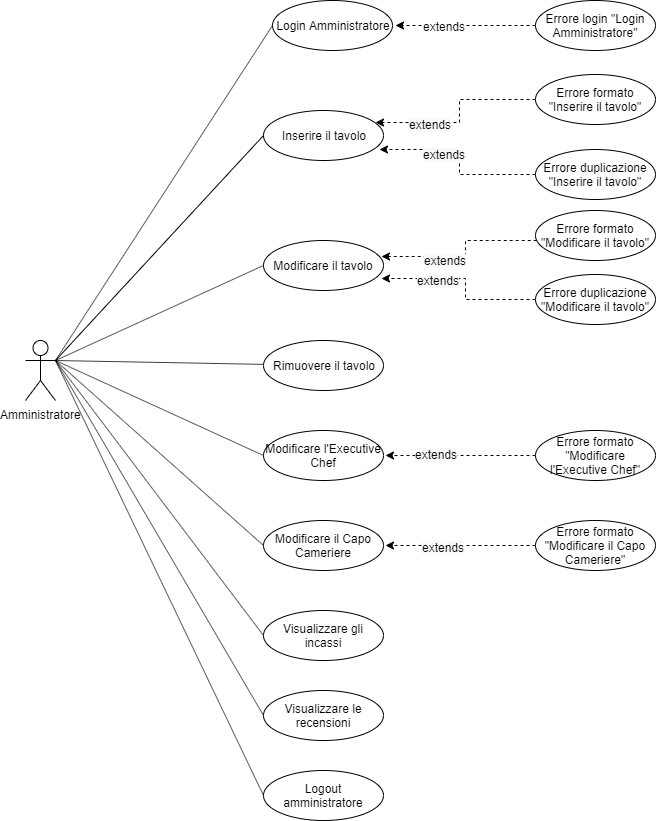

The diagram above was exported from draw.io. Its source (the exported page's mxGraphModel, read from the mxfile embedded in the PNG):
<mxGraphModel dx="1408" dy="699" grid="1" gridSize="10" guides="1" tooltips="1" connect="1" arrows="1" fold="1" page="1" pageScale="1" pageWidth="827" pageHeight="1169" math="0" shadow="0">
  <root>
    <mxCell id="0" />
    <mxCell id="1" parent="0" />
    <mxCell id="sw0XlyeBH6dPA4izCS8x-1" value="Amministratore" style="shape=umlActor;verticalLabelPosition=bottom;labelBackgroundColor=#ffffff;verticalAlign=top;html=1;outlineConnect=0;" parent="1" vertex="1">
      <mxGeometry x="50" y="370" width="30" height="60" as="geometry" />
    </mxCell>
    <mxCell id="sw0XlyeBH6dPA4izCS8x-4" value="Modificare l'Executive Chef" style="ellipse;whiteSpace=wrap;html=1;" parent="1" vertex="1">
      <mxGeometry x="288" y="460" width="120" height="50" as="geometry" />
    </mxCell>
    <mxCell id="sw0XlyeBH6dPA4izCS8x-5" value="Modificare il Capo Cameriere" style="ellipse;whiteSpace=wrap;html=1;" parent="1" vertex="1">
      <mxGeometry x="288" y="550" width="120" height="50" as="geometry" />
    </mxCell>
    <mxCell id="sw0XlyeBH6dPA4izCS8x-6" value="Visualizzare gli incassi" style="ellipse;whiteSpace=wrap;html=1;" parent="1" vertex="1">
      <mxGeometry x="288" y="640" width="120" height="50" as="geometry" />
    </mxCell>
    <mxCell id="sw0XlyeBH6dPA4izCS8x-7" value="Inserire il tavolo" style="ellipse;whiteSpace=wrap;html=1;" parent="1" vertex="1">
      <mxGeometry x="288" y="140" width="120" height="50" as="geometry" />
    </mxCell>
    <mxCell id="sw0XlyeBH6dPA4izCS8x-9" value="Modificare il tavolo" style="ellipse;whiteSpace=wrap;html=1;" parent="1" vertex="1">
      <mxGeometry x="288" y="270" width="120" height="50" as="geometry" />
    </mxCell>
    <mxCell id="sw0XlyeBH6dPA4izCS8x-11" value="Login Amministratore" style="ellipse;whiteSpace=wrap;html=1;" parent="1" vertex="1">
      <mxGeometry x="297" y="30" width="120" height="50" as="geometry" />
    </mxCell>
    <mxCell id="sw0XlyeBH6dPA4izCS8x-12" value="Rimuovere il tavolo" style="ellipse;whiteSpace=wrap;html=1;" parent="1" vertex="1">
      <mxGeometry x="288" y="370" width="120" height="50" as="geometry" />
    </mxCell>
    <mxCell id="sw0XlyeBH6dPA4izCS8x-32" value="" style="endArrow=none;html=1;entryX=0;entryY=0.5;entryDx=0;entryDy=0;exitX=1;exitY=0.3333333333333333;exitDx=0;exitDy=0;exitPerimeter=0;" parent="1" source="sw0XlyeBH6dPA4izCS8x-1" target="sw0XlyeBH6dPA4izCS8x-11" edge="1">
      <mxGeometry width="50" height="50" relative="1" as="geometry">
        <mxPoint x="140" y="160" as="sourcePoint" />
        <mxPoint x="190" y="110" as="targetPoint" />
      </mxGeometry>
    </mxCell>
    <mxCell id="sw0XlyeBH6dPA4izCS8x-33" value="" style="endArrow=none;html=1;entryX=0;entryY=0.5;entryDx=0;entryDy=0;exitX=1;exitY=0.3333333333333333;exitDx=0;exitDy=0;exitPerimeter=0;" parent="1" source="sw0XlyeBH6dPA4izCS8x-1" target="sw0XlyeBH6dPA4izCS8x-7" edge="1">
      <mxGeometry width="50" height="50" relative="1" as="geometry">
        <mxPoint x="141" y="380" as="sourcePoint" />
        <mxPoint x="191" y="330" as="targetPoint" />
      </mxGeometry>
    </mxCell>
    <mxCell id="sw0XlyeBH6dPA4izCS8x-34" value="" style="endArrow=none;html=1;entryX=1;entryY=0.3333333333333333;entryDx=0;entryDy=0;entryPerimeter=0;exitX=0;exitY=0.5;exitDx=0;exitDy=0;" parent="1" source="sw0XlyeBH6dPA4izCS8x-9" target="sw0XlyeBH6dPA4izCS8x-1" edge="1">
      <mxGeometry width="50" height="50" relative="1" as="geometry">
        <mxPoint x="140.28932188134524" y="385" as="sourcePoint" />
        <mxPoint x="140.28932188134524" y="335" as="targetPoint" />
      </mxGeometry>
    </mxCell>
    <mxCell id="sw0XlyeBH6dPA4izCS8x-35" value="" style="endArrow=none;html=1;" parent="1" source="sw0XlyeBH6dPA4izCS8x-12" edge="1">
      <mxGeometry width="50" height="50" relative="1" as="geometry">
        <mxPoint x="140.28932188134524" y="455" as="sourcePoint" />
        <mxPoint x="80" y="390" as="targetPoint" />
      </mxGeometry>
    </mxCell>
    <mxCell id="sw0XlyeBH6dPA4izCS8x-36" value="" style="endArrow=none;html=1;entryX=0;entryY=0.5;entryDx=0;entryDy=0;" parent="1" target="sw0XlyeBH6dPA4izCS8x-4" edge="1">
      <mxGeometry width="50" height="50" relative="1" as="geometry">
        <mxPoint x="80" y="390" as="sourcePoint" />
        <mxPoint x="221" y="480" as="targetPoint" />
      </mxGeometry>
    </mxCell>
    <mxCell id="sw0XlyeBH6dPA4izCS8x-37" value="" style="endArrow=none;html=1;exitX=1;exitY=0.3333333333333333;exitDx=0;exitDy=0;exitPerimeter=0;entryX=0;entryY=0.5;entryDx=0;entryDy=0;" parent="1" source="sw0XlyeBH6dPA4izCS8x-1" target="sw0XlyeBH6dPA4izCS8x-5" edge="1">
      <mxGeometry width="50" height="50" relative="1" as="geometry">
        <mxPoint x="161" y="595" as="sourcePoint" />
        <mxPoint x="211" y="545" as="targetPoint" />
      </mxGeometry>
    </mxCell>
    <mxCell id="sw0XlyeBH6dPA4izCS8x-39" value="" style="endArrow=none;html=1;exitX=0;exitY=0.5;exitDx=0;exitDy=0;" parent="1" source="sw0XlyeBH6dPA4izCS8x-6" edge="1">
      <mxGeometry width="50" height="50" relative="1" as="geometry">
        <mxPoint x="140.28932188134524" y="665" as="sourcePoint" />
        <mxPoint x="80" y="390" as="targetPoint" />
      </mxGeometry>
    </mxCell>
    <mxCell id="R_6Ek72xBR5629nXCJ4e-3" style="edgeStyle=orthogonalEdgeStyle;rounded=0;orthogonalLoop=1;jettySize=auto;html=1;entryX=0.933;entryY=0.24;entryDx=0;entryDy=0;entryPerimeter=0;dashed=1;" parent="1" source="R_6Ek72xBR5629nXCJ4e-2" target="sw0XlyeBH6dPA4izCS8x-7" edge="1">
      <mxGeometry relative="1" as="geometry" />
    </mxCell>
    <mxCell id="R_6Ek72xBR5629nXCJ4e-27" value="&lt;span style=&quot;text-align: left ; background-color: rgb(248 , 249 , 250)&quot;&gt;extends&lt;/span&gt;" style="text;html=1;resizable=0;points=[];align=center;verticalAlign=middle;labelBackgroundColor=#ffffff;" parent="R_6Ek72xBR5629nXCJ4e-3" vertex="1" connectable="0">
      <mxGeometry x="0.4104" y="1" relative="1" as="geometry">
        <mxPoint as="offset" />
      </mxGeometry>
    </mxCell>
    <mxCell id="R_6Ek72xBR5629nXCJ4e-2" value="Errore formato &quot;Inserire il tavolo&quot;" style="ellipse;whiteSpace=wrap;html=1;" parent="1" vertex="1">
      <mxGeometry x="560" y="104" width="120" height="50" as="geometry" />
    </mxCell>
    <mxCell id="R_6Ek72xBR5629nXCJ4e-5" style="edgeStyle=orthogonalEdgeStyle;rounded=0;orthogonalLoop=1;jettySize=auto;html=1;entryX=0.967;entryY=0.78;entryDx=0;entryDy=0;dashed=1;entryPerimeter=0;" parent="1" source="R_6Ek72xBR5629nXCJ4e-4" target="sw0XlyeBH6dPA4izCS8x-7" edge="1">
      <mxGeometry relative="1" as="geometry" />
    </mxCell>
    <mxCell id="R_6Ek72xBR5629nXCJ4e-20" value="&lt;span style=&quot;font-family: &amp;#34;helvetica&amp;#34; , &amp;#34;arial&amp;#34; , sans-serif ; font-size: 0px ; background-color: rgb(248 , 249 , 250)&quot;&gt;%3CmxGraphModel%3E%3Croot%3E%3CmxCell%20id%3D%220%22%2F%3E%3CmxCell%20id%3D%221%22%20parent%3D%220%22%2F%3E%3CmxCell%20id%3D%222%22%20value%3D%22extends%22%20style%3D%22text%3Bhtml%3D1%3Bresizable%3D0%3Bpoints%3D%5B%5D%3Bautosize%3D1%3Balign%3Dleft%3BverticalAlign%3Dtop%3BspacingTop%3D-4%3B%22%20vertex%3D%221%22%20parent%3D%221%22%3E%3CmxGeometry%20x%3D%22400%22%20y%3D%22156%22%20width%3D%2260%22%20height%3D%2220%22%20as%3D%22geometry%22%2F%3E%3C%2FmxCell%3E%3C%2Froot%3E%3C%2FmxGraphModel%3E&lt;/span&gt;&lt;span style=&quot;font-family: &amp;#34;helvetica&amp;#34; , &amp;#34;arial&amp;#34; , sans-serif ; font-size: 0px ; background-color: rgb(248 , 249 , 250)&quot;&gt;%3CmxGraphModel%3E%3Croot%3E%3CmxCell%20id%3D%220%22%2F%3E%3CmxCell%20id%3D%221%22%20parent%3D%220%22%2F%3E%3CmxCell%20id%3D%222%22%20value%3D%22extends%22%20style%3D%22text%3Bhtml%3D1%3Bresizable%3D0%3Bpoints%3D%5B%5D%3Bautosize%3D1%3Balign%3Dleft%3BverticalAlign%3Dtop%3BspacingTop%3D-4%3B%22%20vertex%3D%221%22%20parent%3D%221%22%3E%3CmxGeometry%20x%3D%22400%22%20y%3D%22156%22%20width%3D%2260%22%20height%3D%2220%22%20as%3D%22geometry%22%2F%3E%3C%2FmxCell%3E%3C%2Froot%3E%3C%2FmxGraphModel%3E&lt;/span&gt;" style="text;html=1;resizable=0;points=[];align=center;verticalAlign=middle;labelBackgroundColor=#ffffff;" parent="R_6Ek72xBR5629nXCJ4e-5" vertex="1" connectable="0">
      <mxGeometry x="0.3552" y="3" relative="1" as="geometry">
        <mxPoint as="offset" />
      </mxGeometry>
    </mxCell>
    <mxCell id="R_6Ek72xBR5629nXCJ4e-21" value="&lt;span style=&quot;text-align: left ; background-color: rgb(248 , 249 , 250)&quot;&gt;extends&lt;/span&gt;" style="text;html=1;resizable=0;points=[];align=center;verticalAlign=middle;labelBackgroundColor=#ffffff;" parent="R_6Ek72xBR5629nXCJ4e-5" vertex="1" connectable="0">
      <mxGeometry x="0.2896" y="4" relative="1" as="geometry">
        <mxPoint as="offset" />
      </mxGeometry>
    </mxCell>
    <mxCell id="R_6Ek72xBR5629nXCJ4e-4" value="Errore duplicazione &quot;Inserire il tavolo&quot;" style="ellipse;whiteSpace=wrap;html=1;" parent="1" vertex="1">
      <mxGeometry x="560" y="179" width="120" height="50" as="geometry" />
    </mxCell>
    <mxCell id="R_6Ek72xBR5629nXCJ4e-11" style="edgeStyle=orthogonalEdgeStyle;rounded=0;orthogonalLoop=1;jettySize=auto;html=1;entryX=0.983;entryY=0.32;entryDx=0;entryDy=0;entryPerimeter=0;dashed=1;" parent="1" source="R_6Ek72xBR5629nXCJ4e-6" target="sw0XlyeBH6dPA4izCS8x-9" edge="1">
      <mxGeometry relative="1" as="geometry">
        <Array as="points">
          <mxPoint x="490" y="270" />
          <mxPoint x="490" y="286" />
        </Array>
      </mxGeometry>
    </mxCell>
    <mxCell id="R_6Ek72xBR5629nXCJ4e-22" value="&lt;span style=&quot;text-align: left ; background-color: rgb(248 , 249 , 250)&quot;&gt;extends&lt;/span&gt;" style="text;html=1;resizable=0;points=[];align=center;verticalAlign=middle;labelBackgroundColor=#ffffff;" parent="R_6Ek72xBR5629nXCJ4e-11" vertex="1" connectable="0">
      <mxGeometry x="0.2641" y="3" relative="1" as="geometry">
        <mxPoint as="offset" />
      </mxGeometry>
    </mxCell>
    <mxCell id="R_6Ek72xBR5629nXCJ4e-6" value="Errore formato &quot;Modificare il tavolo&quot;" style="ellipse;whiteSpace=wrap;html=1;" parent="1" vertex="1">
      <mxGeometry x="560" y="240" width="120" height="50" as="geometry" />
    </mxCell>
    <mxCell id="R_6Ek72xBR5629nXCJ4e-9" style="edgeStyle=orthogonalEdgeStyle;rounded=0;orthogonalLoop=1;jettySize=auto;html=1;entryX=0.983;entryY=0.76;entryDx=0;entryDy=0;entryPerimeter=0;dashed=1;" parent="1" source="R_6Ek72xBR5629nXCJ4e-7" target="sw0XlyeBH6dPA4izCS8x-9" edge="1">
      <mxGeometry relative="1" as="geometry">
        <Array as="points">
          <mxPoint x="490" y="329" />
          <mxPoint x="490" y="308" />
        </Array>
      </mxGeometry>
    </mxCell>
    <mxCell id="R_6Ek72xBR5629nXCJ4e-23" value="&lt;span style=&quot;text-align: left ; background-color: rgb(248 , 249 , 250)&quot;&gt;extends&lt;/span&gt;" style="text;html=1;resizable=0;points=[];align=center;verticalAlign=middle;labelBackgroundColor=#ffffff;" parent="R_6Ek72xBR5629nXCJ4e-9" vertex="1" connectable="0">
      <mxGeometry x="0.36" y="1" relative="1" as="geometry">
        <mxPoint as="offset" />
      </mxGeometry>
    </mxCell>
    <mxCell id="R_6Ek72xBR5629nXCJ4e-7" value="Errore duplicazione &quot;Modificare il tavolo&quot;" style="ellipse;whiteSpace=wrap;html=1;" parent="1" vertex="1">
      <mxGeometry x="560" y="304" width="120" height="50" as="geometry" />
    </mxCell>
    <mxCell id="R_6Ek72xBR5629nXCJ4e-16" style="edgeStyle=orthogonalEdgeStyle;rounded=0;orthogonalLoop=1;jettySize=auto;html=1;dashed=1;" parent="1" source="R_6Ek72xBR5629nXCJ4e-12" edge="1">
      <mxGeometry relative="1" as="geometry">
        <mxPoint x="410" y="485" as="targetPoint" />
      </mxGeometry>
    </mxCell>
    <mxCell id="R_6Ek72xBR5629nXCJ4e-24" value="&lt;span style=&quot;text-align: left ; background-color: rgb(248 , 249 , 250)&quot;&gt;extends&lt;/span&gt;" style="text;html=1;resizable=0;points=[];align=center;verticalAlign=middle;labelBackgroundColor=#ffffff;" parent="R_6Ek72xBR5629nXCJ4e-16" vertex="1" connectable="0">
      <mxGeometry x="0.3333" y="-2" relative="1" as="geometry">
        <mxPoint as="offset" />
      </mxGeometry>
    </mxCell>
    <mxCell id="R_6Ek72xBR5629nXCJ4e-12" value="Errore formato &quot;Modificare l'Executive Chef&quot;" style="ellipse;whiteSpace=wrap;html=1;" parent="1" vertex="1">
      <mxGeometry x="560" y="460" width="120" height="50" as="geometry" />
    </mxCell>
    <mxCell id="R_6Ek72xBR5629nXCJ4e-18" style="edgeStyle=orthogonalEdgeStyle;rounded=0;orthogonalLoop=1;jettySize=auto;html=1;dashed=1;" parent="1" source="R_6Ek72xBR5629nXCJ4e-17" edge="1">
      <mxGeometry relative="1" as="geometry">
        <mxPoint x="410" y="575" as="targetPoint" />
        <Array as="points">
          <mxPoint x="460" y="575" />
          <mxPoint x="460" y="575" />
        </Array>
      </mxGeometry>
    </mxCell>
    <mxCell id="R_6Ek72xBR5629nXCJ4e-26" value="&lt;span style=&quot;text-align: left ; background-color: rgb(248 , 249 , 250)&quot;&gt;extends&lt;/span&gt;" style="text;html=1;resizable=0;points=[];align=center;verticalAlign=middle;labelBackgroundColor=#ffffff;" parent="R_6Ek72xBR5629nXCJ4e-18" vertex="1" connectable="0">
      <mxGeometry x="0.375" y="10" relative="1" as="geometry">
        <mxPoint x="10" y="-9" as="offset" />
      </mxGeometry>
    </mxCell>
    <mxCell id="R_6Ek72xBR5629nXCJ4e-17" value="Errore formato &quot;Modificare il Capo Cameriere&quot;" style="ellipse;whiteSpace=wrap;html=1;" parent="1" vertex="1">
      <mxGeometry x="560" y="550" width="120" height="50" as="geometry" />
    </mxCell>
    <mxCell id="oGEMw3F40wXRF4C6qlPS-2" style="edgeStyle=orthogonalEdgeStyle;rounded=0;orthogonalLoop=1;jettySize=auto;html=1;dashed=1;" parent="1" source="oGEMw3F40wXRF4C6qlPS-1" edge="1">
      <mxGeometry relative="1" as="geometry">
        <mxPoint x="420" y="55" as="targetPoint" />
      </mxGeometry>
    </mxCell>
    <mxCell id="oGEMw3F40wXRF4C6qlPS-3" value="extends" style="text;html=1;resizable=0;points=[];align=center;verticalAlign=middle;labelBackgroundColor=#ffffff;" parent="oGEMw3F40wXRF4C6qlPS-2" vertex="1" connectable="0">
      <mxGeometry x="0.3143" relative="1" as="geometry">
        <mxPoint as="offset" />
      </mxGeometry>
    </mxCell>
    <mxCell id="oGEMw3F40wXRF4C6qlPS-1" value="Errore login &quot;Login Amministratore&quot;" style="ellipse;whiteSpace=wrap;html=1;" parent="1" vertex="1">
      <mxGeometry x="560" y="30" width="120" height="50" as="geometry" />
    </mxCell>
    <mxCell id="glq0goMxcTn0S16O0ag4-1" value="Visualizzare le recensioni" style="ellipse;whiteSpace=wrap;html=1;" parent="1" vertex="1">
      <mxGeometry x="288" y="720" width="120" height="50" as="geometry" />
    </mxCell>
    <mxCell id="glq0goMxcTn0S16O0ag4-2" value="Logout amministratore" style="ellipse;whiteSpace=wrap;html=1;" parent="1" vertex="1">
      <mxGeometry x="288" y="800" width="120" height="50" as="geometry" />
    </mxCell>
    <mxCell id="glq0goMxcTn0S16O0ag4-3" value="" style="endArrow=none;html=1;entryX=0;entryY=0.5;entryDx=0;entryDy=0;exitX=1;exitY=0.3333333333333333;exitDx=0;exitDy=0;exitPerimeter=0;" parent="1" source="sw0XlyeBH6dPA4izCS8x-1" target="glq0goMxcTn0S16O0ag4-1" edge="1">
      <mxGeometry width="50" height="50" relative="1" as="geometry">
        <mxPoint x="100" y="580" as="sourcePoint" />
        <mxPoint x="150" y="530" as="targetPoint" />
      </mxGeometry>
    </mxCell>
    <mxCell id="glq0goMxcTn0S16O0ag4-4" value="" style="endArrow=none;html=1;entryX=0;entryY=0.5;entryDx=0;entryDy=0;exitX=1;exitY=0.3333333333333333;exitDx=0;exitDy=0;exitPerimeter=0;" parent="1" source="sw0XlyeBH6dPA4izCS8x-1" target="glq0goMxcTn0S16O0ag4-2" edge="1">
      <mxGeometry width="50" height="50" relative="1" as="geometry">
        <mxPoint x="250" y="940" as="sourcePoint" />
        <mxPoint x="300" y="890" as="targetPoint" />
      </mxGeometry>
    </mxCell>
  </root>
</mxGraphModel>